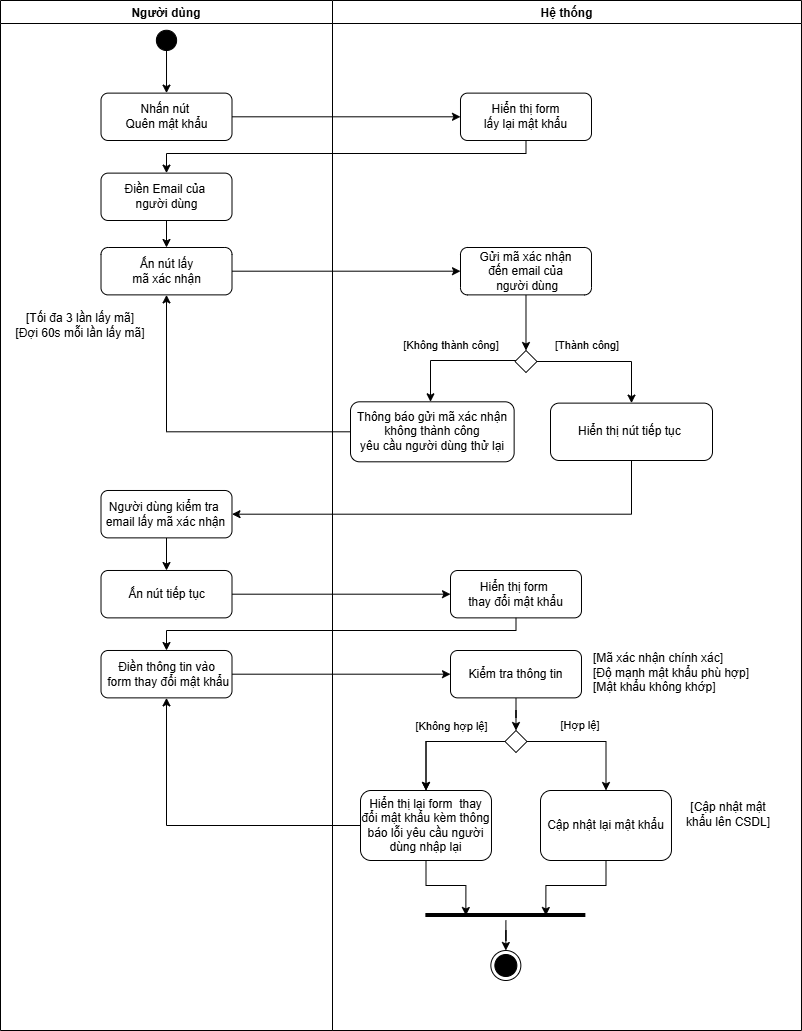

The diagram above was exported from draw.io. Its source (the exported page's mxGraphModel, read from the mxfile embedded in the PNG):
<mxGraphModel dx="1579" dy="810" grid="1" gridSize="10" guides="1" tooltips="1" connect="1" arrows="1" fold="1" page="1" pageScale="1" pageWidth="827" pageHeight="1169" math="0" shadow="0">
  <root>
    <mxCell id="0" />
    <mxCell id="1" parent="0" />
    <mxCell id="e74N9mJIABE98AU8CY7--1" value="Người dùng" style="swimlane;" vertex="1" parent="1">
      <mxGeometry x="230" y="160" width="332" height="1030" as="geometry" />
    </mxCell>
    <mxCell id="e74N9mJIABE98AU8CY7--2" style="edgeStyle=orthogonalEdgeStyle;rounded=0;orthogonalLoop=1;jettySize=auto;html=1;entryX=0.5;entryY=0;entryDx=0;entryDy=0;" edge="1" parent="e74N9mJIABE98AU8CY7--1" source="e74N9mJIABE98AU8CY7--3" target="e74N9mJIABE98AU8CY7--4">
      <mxGeometry relative="1" as="geometry" />
    </mxCell>
    <mxCell id="e74N9mJIABE98AU8CY7--3" value="" style="verticalLabelPosition=bottom;verticalAlign=top;html=1;shape=mxgraph.flowchart.on-page_reference;fillColor=#000000;" vertex="1" parent="e74N9mJIABE98AU8CY7--1">
      <mxGeometry x="155.89" y="29.769999999999996" width="20.23" height="20.23" as="geometry" />
    </mxCell>
    <mxCell id="e74N9mJIABE98AU8CY7--4" value="Nhấn nút&amp;nbsp;&lt;br&gt;Quên mật khẩu" style="rounded=1;whiteSpace=wrap;html=1;" vertex="1" parent="e74N9mJIABE98AU8CY7--1">
      <mxGeometry x="100.51" y="92.62" width="130.99" height="47.38" as="geometry" />
    </mxCell>
    <mxCell id="e74N9mJIABE98AU8CY7--5" style="edgeStyle=orthogonalEdgeStyle;rounded=0;orthogonalLoop=1;jettySize=auto;html=1;entryX=0.5;entryY=0;entryDx=0;entryDy=0;" edge="1" parent="e74N9mJIABE98AU8CY7--1" source="e74N9mJIABE98AU8CY7--6" target="e74N9mJIABE98AU8CY7--7">
      <mxGeometry relative="1" as="geometry" />
    </mxCell>
    <mxCell id="e74N9mJIABE98AU8CY7--6" value="Điền Email của&amp;nbsp;&lt;br&gt;người dùng" style="rounded=1;whiteSpace=wrap;html=1;" vertex="1" parent="e74N9mJIABE98AU8CY7--1">
      <mxGeometry x="100.50999999999999" y="172.62" width="130.99" height="47.38" as="geometry" />
    </mxCell>
    <mxCell id="e74N9mJIABE98AU8CY7--7" value="Ấn nút lấy &lt;br&gt;mã xác nhận" style="rounded=1;whiteSpace=wrap;html=1;" vertex="1" parent="e74N9mJIABE98AU8CY7--1">
      <mxGeometry x="100.50999999999999" y="247" width="130.99" height="47.38" as="geometry" />
    </mxCell>
    <mxCell id="e74N9mJIABE98AU8CY7--8" value="[Tối đa 3 lần lấy mã]&lt;div&gt;[Đợi 60s mỗi lần lấy mã]&lt;/div&gt;" style="text;html=1;whiteSpace=wrap;strokeColor=none;fillColor=none;align=center;verticalAlign=middle;rounded=0;" vertex="1" parent="e74N9mJIABE98AU8CY7--1">
      <mxGeometry x="10" y="310" width="140" height="30" as="geometry" />
    </mxCell>
    <mxCell id="e74N9mJIABE98AU8CY7--9" style="edgeStyle=orthogonalEdgeStyle;rounded=0;orthogonalLoop=1;jettySize=auto;html=1;entryX=0.5;entryY=0;entryDx=0;entryDy=0;" edge="1" parent="e74N9mJIABE98AU8CY7--1" source="e74N9mJIABE98AU8CY7--10" target="e74N9mJIABE98AU8CY7--11">
      <mxGeometry relative="1" as="geometry" />
    </mxCell>
    <mxCell id="e74N9mJIABE98AU8CY7--10" value="Người dùng kiểm tra&amp;nbsp;&lt;br&gt;email lấy mã xác nhận" style="rounded=1;whiteSpace=wrap;html=1;" vertex="1" parent="e74N9mJIABE98AU8CY7--1">
      <mxGeometry x="100.5" y="490" width="130.99" height="47.38" as="geometry" />
    </mxCell>
    <mxCell id="e74N9mJIABE98AU8CY7--11" value="Ấn nút tiếp tục" style="rounded=1;whiteSpace=wrap;html=1;" vertex="1" parent="e74N9mJIABE98AU8CY7--1">
      <mxGeometry x="100.51000000000022" y="570" width="130.99" height="47.38" as="geometry" />
    </mxCell>
    <mxCell id="e74N9mJIABE98AU8CY7--12" value="Điền thông tin vào&lt;div&gt;&amp;nbsp;form thay đổi mật khẩu&lt;/div&gt;" style="rounded=1;whiteSpace=wrap;html=1;" vertex="1" parent="e74N9mJIABE98AU8CY7--1">
      <mxGeometry x="100.50999999999999" y="650" width="130.99" height="47.38" as="geometry" />
    </mxCell>
    <mxCell id="e74N9mJIABE98AU8CY7--13" value="Hệ thống" style="swimlane;startSize=23;" vertex="1" parent="1">
      <mxGeometry x="562" y="160" width="468.9899999999998" height="1030" as="geometry" />
    </mxCell>
    <mxCell id="e74N9mJIABE98AU8CY7--14" value="Hiển thị form&lt;br&gt;lấy lại mật khẩu" style="rounded=1;whiteSpace=wrap;html=1;" vertex="1" parent="e74N9mJIABE98AU8CY7--13">
      <mxGeometry x="127.99999999999999" y="92.62" width="130.99" height="47.38" as="geometry" />
    </mxCell>
    <mxCell id="e74N9mJIABE98AU8CY7--15" style="edgeStyle=orthogonalEdgeStyle;rounded=0;orthogonalLoop=1;jettySize=auto;html=1;entryX=0.5;entryY=0;entryDx=0;entryDy=0;" edge="1" parent="e74N9mJIABE98AU8CY7--13" source="e74N9mJIABE98AU8CY7--16" target="e74N9mJIABE98AU8CY7--19">
      <mxGeometry relative="1" as="geometry" />
    </mxCell>
    <mxCell id="e74N9mJIABE98AU8CY7--16" value="Gửi mã xác nhận&lt;br&gt;đến email của&lt;br&gt;&amp;nbsp;người dùng" style="rounded=1;whiteSpace=wrap;html=1;" vertex="1" parent="e74N9mJIABE98AU8CY7--13">
      <mxGeometry x="127.99999999999999" y="247" width="130.99" height="47.38" as="geometry" />
    </mxCell>
    <mxCell id="e74N9mJIABE98AU8CY7--17" style="edgeStyle=orthogonalEdgeStyle;rounded=0;orthogonalLoop=1;jettySize=auto;html=1;entryX=0.5;entryY=0;entryDx=0;entryDy=0;" edge="1" parent="e74N9mJIABE98AU8CY7--13" source="e74N9mJIABE98AU8CY7--19" target="e74N9mJIABE98AU8CY7--22">
      <mxGeometry relative="1" as="geometry" />
    </mxCell>
    <mxCell id="e74N9mJIABE98AU8CY7--18" style="edgeStyle=orthogonalEdgeStyle;rounded=0;orthogonalLoop=1;jettySize=auto;html=1;" edge="1" parent="e74N9mJIABE98AU8CY7--13" source="e74N9mJIABE98AU8CY7--19" target="e74N9mJIABE98AU8CY7--20">
      <mxGeometry relative="1" as="geometry">
        <Array as="points">
          <mxPoint x="98" y="360" />
        </Array>
      </mxGeometry>
    </mxCell>
    <mxCell id="e74N9mJIABE98AU8CY7--19" value="" style="rhombus;whiteSpace=wrap;html=1;" vertex="1" parent="e74N9mJIABE98AU8CY7--13">
      <mxGeometry x="182.49000000000012" y="350" width="22" height="22" as="geometry" />
    </mxCell>
    <mxCell id="e74N9mJIABE98AU8CY7--20" value="&lt;div&gt;&lt;span style=&quot;background-color: transparent; color: light-dark(rgb(0, 0, 0), rgb(255, 255, 255));&quot;&gt;Thông báo gửi mã xác nhận không thành công&lt;/span&gt;&lt;/div&gt;&lt;div&gt;&lt;span style=&quot;background-color: transparent; color: light-dark(rgb(0, 0, 0), rgb(255, 255, 255));&quot;&gt;yêu cầu người dùng thử lại&lt;/span&gt;&lt;/div&gt;" style="rounded=1;whiteSpace=wrap;html=1;" vertex="1" parent="e74N9mJIABE98AU8CY7--13">
      <mxGeometry x="18" y="401.31" width="163.64" height="60" as="geometry" />
    </mxCell>
    <mxCell id="e74N9mJIABE98AU8CY7--21" value="&lt;font style=&quot;font-size: 11px;&quot;&gt;[Không thành công]&lt;/font&gt;" style="text;html=1;whiteSpace=wrap;strokeColor=none;fillColor=none;align=center;verticalAlign=middle;rounded=0;" vertex="1" parent="e74N9mJIABE98AU8CY7--13">
      <mxGeometry x="68" y="330" width="102" height="30" as="geometry" />
    </mxCell>
    <mxCell id="e74N9mJIABE98AU8CY7--22" value="&lt;div style=&quot;&quot;&gt;Hiển thị nút tiếp tục&amp;nbsp;&lt;/div&gt;" style="rounded=1;whiteSpace=wrap;html=1;align=center;" vertex="1" parent="e74N9mJIABE98AU8CY7--13">
      <mxGeometry x="218" y="402.62" width="162" height="57.38" as="geometry" />
    </mxCell>
    <mxCell id="e74N9mJIABE98AU8CY7--23" value="&lt;font style=&quot;font-size: 11px;&quot;&gt;[Thành công]&lt;/font&gt;" style="text;html=1;whiteSpace=wrap;strokeColor=none;fillColor=none;align=center;verticalAlign=middle;rounded=0;" vertex="1" parent="e74N9mJIABE98AU8CY7--13">
      <mxGeometry x="204.49" y="330" width="102" height="30" as="geometry" />
    </mxCell>
    <mxCell id="e74N9mJIABE98AU8CY7--24" value="Hiển thị form&amp;nbsp;&lt;br&gt;thay đổi mật khẩu" style="rounded=1;whiteSpace=wrap;html=1;" vertex="1" parent="e74N9mJIABE98AU8CY7--13">
      <mxGeometry x="118" y="570" width="130.99" height="47.38" as="geometry" />
    </mxCell>
    <mxCell id="e74N9mJIABE98AU8CY7--25" style="edgeStyle=orthogonalEdgeStyle;rounded=0;orthogonalLoop=1;jettySize=auto;html=1;entryX=0.5;entryY=0;entryDx=0;entryDy=0;" edge="1" parent="e74N9mJIABE98AU8CY7--13" source="e74N9mJIABE98AU8CY7--26" target="e74N9mJIABE98AU8CY7--31">
      <mxGeometry relative="1" as="geometry" />
    </mxCell>
    <mxCell id="e74N9mJIABE98AU8CY7--26" value="Kiểm tra thông tin" style="rounded=1;whiteSpace=wrap;html=1;" vertex="1" parent="e74N9mJIABE98AU8CY7--13">
      <mxGeometry x="118" y="650" width="130.99" height="47.38" as="geometry" />
    </mxCell>
    <mxCell id="e74N9mJIABE98AU8CY7--27" style="edgeStyle=orthogonalEdgeStyle;rounded=0;orthogonalLoop=1;jettySize=auto;html=1;entryX=0.5;entryY=0;entryDx=0;entryDy=0;" edge="1" parent="e74N9mJIABE98AU8CY7--13" source="e74N9mJIABE98AU8CY7--31" target="e74N9mJIABE98AU8CY7--32">
      <mxGeometry relative="1" as="geometry" />
    </mxCell>
    <mxCell id="e74N9mJIABE98AU8CY7--28" value="" style="edgeStyle=orthogonalEdgeStyle;rounded=0;orthogonalLoop=1;jettySize=auto;html=1;" edge="1" parent="e74N9mJIABE98AU8CY7--13" source="e74N9mJIABE98AU8CY7--31" target="e74N9mJIABE98AU8CY7--32">
      <mxGeometry relative="1" as="geometry" />
    </mxCell>
    <mxCell id="e74N9mJIABE98AU8CY7--29" value="[Không hợp lệ]" style="edgeLabel;html=1;align=center;verticalAlign=middle;resizable=0;points=[];" vertex="1" connectable="0" parent="e74N9mJIABE98AU8CY7--28">
      <mxGeometry x="-0.1892" y="-14" relative="1" as="geometry">
        <mxPoint x="-2" y="-2" as="offset" />
      </mxGeometry>
    </mxCell>
    <mxCell id="e74N9mJIABE98AU8CY7--30" style="edgeStyle=orthogonalEdgeStyle;rounded=0;orthogonalLoop=1;jettySize=auto;html=1;entryX=0.5;entryY=0;entryDx=0;entryDy=0;" edge="1" parent="e74N9mJIABE98AU8CY7--13" source="e74N9mJIABE98AU8CY7--31" target="e74N9mJIABE98AU8CY7--37">
      <mxGeometry relative="1" as="geometry" />
    </mxCell>
    <mxCell id="e74N9mJIABE98AU8CY7--31" value="" style="rhombus;whiteSpace=wrap;html=1;" vertex="1" parent="e74N9mJIABE98AU8CY7--13">
      <mxGeometry x="172.49000000000024" y="730" width="22" height="22" as="geometry" />
    </mxCell>
    <mxCell id="e74N9mJIABE98AU8CY7--32" value="Hiển thị lại&amp;nbsp;&lt;span style=&quot;background-color: transparent; color: light-dark(rgb(0, 0, 0), rgb(255, 255, 255));&quot;&gt;form&amp;nbsp;&lt;/span&gt;&lt;span style=&quot;background-color: transparent; color: light-dark(rgb(0, 0, 0), rgb(255, 255, 255));&quot;&gt;&amp;nbsp;thay đổi&amp;nbsp;&lt;/span&gt;&lt;span style=&quot;background-color: transparent; color: light-dark(rgb(0, 0, 0), rgb(255, 255, 255));&quot;&gt;mật khẩu&amp;nbsp;&lt;/span&gt;&lt;span style=&quot;background-color: transparent; color: light-dark(rgb(0, 0, 0), rgb(255, 255, 255));&quot;&gt;kèm&amp;nbsp;&lt;/span&gt;&lt;span style=&quot;background-color: transparent; color: light-dark(rgb(0, 0, 0), rgb(255, 255, 255));&quot;&gt;thông báo lỗi&amp;nbsp;&lt;/span&gt;&lt;span style=&quot;background-color: transparent; color: light-dark(rgb(0, 0, 0), rgb(255, 255, 255));&quot;&gt;yêu cầu người dùng nhập lại&lt;/span&gt;" style="rounded=1;whiteSpace=wrap;html=1;" vertex="1" parent="e74N9mJIABE98AU8CY7--13">
      <mxGeometry x="28" y="790" width="130.99" height="70" as="geometry" />
    </mxCell>
    <mxCell id="e74N9mJIABE98AU8CY7--33" value="&lt;font style=&quot;font-size: 11px;&quot;&gt;[Hợp lệ]&lt;/font&gt;" style="text;html=1;whiteSpace=wrap;strokeColor=none;fillColor=none;align=center;verticalAlign=middle;rounded=0;" vertex="1" parent="e74N9mJIABE98AU8CY7--13">
      <mxGeometry x="218" y="710" width="60" height="30" as="geometry" />
    </mxCell>
    <mxCell id="e74N9mJIABE98AU8CY7--34" style="edgeStyle=orthogonalEdgeStyle;rounded=0;orthogonalLoop=1;jettySize=auto;html=1;entryX=0.5;entryY=0;entryDx=0;entryDy=0;" edge="1" parent="e74N9mJIABE98AU8CY7--13" source="e74N9mJIABE98AU8CY7--35" target="e74N9mJIABE98AU8CY7--40">
      <mxGeometry relative="1" as="geometry" />
    </mxCell>
    <mxCell id="e74N9mJIABE98AU8CY7--35" value="" style="line;strokeWidth=4;html=1;" vertex="1" parent="e74N9mJIABE98AU8CY7--13">
      <mxGeometry x="93.36000000000013" y="910" width="160" height="10" as="geometry" />
    </mxCell>
    <mxCell id="e74N9mJIABE98AU8CY7--36" style="edgeStyle=orthogonalEdgeStyle;rounded=0;orthogonalLoop=1;jettySize=auto;html=1;entryX=0.25;entryY=0.5;entryDx=0;entryDy=0;entryPerimeter=0;" edge="1" parent="e74N9mJIABE98AU8CY7--13" source="e74N9mJIABE98AU8CY7--32" target="e74N9mJIABE98AU8CY7--35">
      <mxGeometry relative="1" as="geometry" />
    </mxCell>
    <mxCell id="e74N9mJIABE98AU8CY7--37" value="Cập nhật lại mật khẩu" style="rounded=1;whiteSpace=wrap;html=1;" vertex="1" parent="e74N9mJIABE98AU8CY7--13">
      <mxGeometry x="208" y="790" width="130.99" height="70" as="geometry" />
    </mxCell>
    <mxCell id="e74N9mJIABE98AU8CY7--38" value="[Cập nhật mật khẩu lên CSDL]" style="text;html=1;whiteSpace=wrap;strokeColor=none;fillColor=none;align=center;verticalAlign=middle;rounded=0;" vertex="1" parent="e74N9mJIABE98AU8CY7--13">
      <mxGeometry x="346" y="798.69" width="100" height="30" as="geometry" />
    </mxCell>
    <mxCell id="e74N9mJIABE98AU8CY7--39" style="edgeStyle=orthogonalEdgeStyle;rounded=0;orthogonalLoop=1;jettySize=auto;html=1;entryX=0.75;entryY=0.5;entryDx=0;entryDy=0;entryPerimeter=0;" edge="1" parent="e74N9mJIABE98AU8CY7--13" source="e74N9mJIABE98AU8CY7--37" target="e74N9mJIABE98AU8CY7--35">
      <mxGeometry relative="1" as="geometry" />
    </mxCell>
    <mxCell id="e74N9mJIABE98AU8CY7--40" value="" style="ellipse;html=1;shape=endState;fillColor=#000000;strokeColor=#000000;" vertex="1" parent="e74N9mJIABE98AU8CY7--13">
      <mxGeometry x="158.35999999999967" y="950" width="30" height="30" as="geometry" />
    </mxCell>
    <mxCell id="e74N9mJIABE98AU8CY7--41" value="&lt;div&gt;&lt;br&gt;[Mã xác nhận chính xác]&lt;/div&gt;&lt;div&gt;&lt;div style=&quot;&quot;&gt;&lt;span style=&quot;background-color: transparent; color: light-dark(rgb(0, 0, 0), rgb(255, 255, 255));&quot;&gt;[Độ mạnh mật khẩu phù hợp]&lt;/span&gt;&lt;/div&gt;&lt;div style=&quot;&quot;&gt;&lt;span style=&quot;background-color: transparent; color: light-dark(rgb(0, 0, 0), rgb(255, 255, 255));&quot;&gt;[Mật khẩu không khớp]&lt;/span&gt;&lt;/div&gt;&lt;/div&gt;" style="text;html=1;whiteSpace=wrap;strokeColor=none;fillColor=none;align=left;verticalAlign=middle;rounded=0;" vertex="1" parent="e74N9mJIABE98AU8CY7--13">
      <mxGeometry x="258.9899999999998" y="650" width="210" height="30" as="geometry" />
    </mxCell>
    <mxCell id="e74N9mJIABE98AU8CY7--42" style="edgeStyle=orthogonalEdgeStyle;rounded=0;orthogonalLoop=1;jettySize=auto;html=1;" edge="1" parent="1" source="e74N9mJIABE98AU8CY7--4" target="e74N9mJIABE98AU8CY7--14">
      <mxGeometry relative="1" as="geometry" />
    </mxCell>
    <mxCell id="e74N9mJIABE98AU8CY7--43" style="edgeStyle=orthogonalEdgeStyle;rounded=0;orthogonalLoop=1;jettySize=auto;html=1;" edge="1" parent="1" source="e74N9mJIABE98AU8CY7--14" target="e74N9mJIABE98AU8CY7--6">
      <mxGeometry relative="1" as="geometry">
        <Array as="points">
          <mxPoint x="755" y="313" />
          <mxPoint x="396" y="313" />
        </Array>
      </mxGeometry>
    </mxCell>
    <mxCell id="e74N9mJIABE98AU8CY7--44" style="edgeStyle=orthogonalEdgeStyle;rounded=0;orthogonalLoop=1;jettySize=auto;html=1;" edge="1" parent="1" source="e74N9mJIABE98AU8CY7--7" target="e74N9mJIABE98AU8CY7--16">
      <mxGeometry relative="1" as="geometry" />
    </mxCell>
    <mxCell id="e74N9mJIABE98AU8CY7--45" style="edgeStyle=orthogonalEdgeStyle;rounded=0;orthogonalLoop=1;jettySize=auto;html=1;" edge="1" parent="1" source="e74N9mJIABE98AU8CY7--20" target="e74N9mJIABE98AU8CY7--7">
      <mxGeometry relative="1" as="geometry" />
    </mxCell>
    <mxCell id="e74N9mJIABE98AU8CY7--46" style="edgeStyle=orthogonalEdgeStyle;rounded=0;orthogonalLoop=1;jettySize=auto;html=1;entryX=1;entryY=0.5;entryDx=0;entryDy=0;" edge="1" parent="1" source="e74N9mJIABE98AU8CY7--22" target="e74N9mJIABE98AU8CY7--10">
      <mxGeometry relative="1" as="geometry">
        <Array as="points">
          <mxPoint x="861" y="674" />
        </Array>
      </mxGeometry>
    </mxCell>
    <mxCell id="e74N9mJIABE98AU8CY7--47" style="edgeStyle=orthogonalEdgeStyle;rounded=0;orthogonalLoop=1;jettySize=auto;html=1;" edge="1" parent="1" source="e74N9mJIABE98AU8CY7--11" target="e74N9mJIABE98AU8CY7--24">
      <mxGeometry relative="1" as="geometry" />
    </mxCell>
    <mxCell id="e74N9mJIABE98AU8CY7--48" style="edgeStyle=orthogonalEdgeStyle;rounded=0;orthogonalLoop=1;jettySize=auto;html=1;" edge="1" parent="1" source="e74N9mJIABE98AU8CY7--24" target="e74N9mJIABE98AU8CY7--12">
      <mxGeometry relative="1" as="geometry">
        <Array as="points">
          <mxPoint x="746" y="790" />
          <mxPoint x="396" y="790" />
        </Array>
      </mxGeometry>
    </mxCell>
    <mxCell id="e74N9mJIABE98AU8CY7--49" style="edgeStyle=orthogonalEdgeStyle;rounded=0;orthogonalLoop=1;jettySize=auto;html=1;" edge="1" parent="1" source="e74N9mJIABE98AU8CY7--12" target="e74N9mJIABE98AU8CY7--26">
      <mxGeometry relative="1" as="geometry" />
    </mxCell>
    <mxCell id="e74N9mJIABE98AU8CY7--50" style="edgeStyle=orthogonalEdgeStyle;rounded=0;orthogonalLoop=1;jettySize=auto;html=1;" edge="1" parent="1" source="e74N9mJIABE98AU8CY7--32" target="e74N9mJIABE98AU8CY7--12">
      <mxGeometry relative="1" as="geometry" />
    </mxCell>
  </root>
</mxGraphModel>